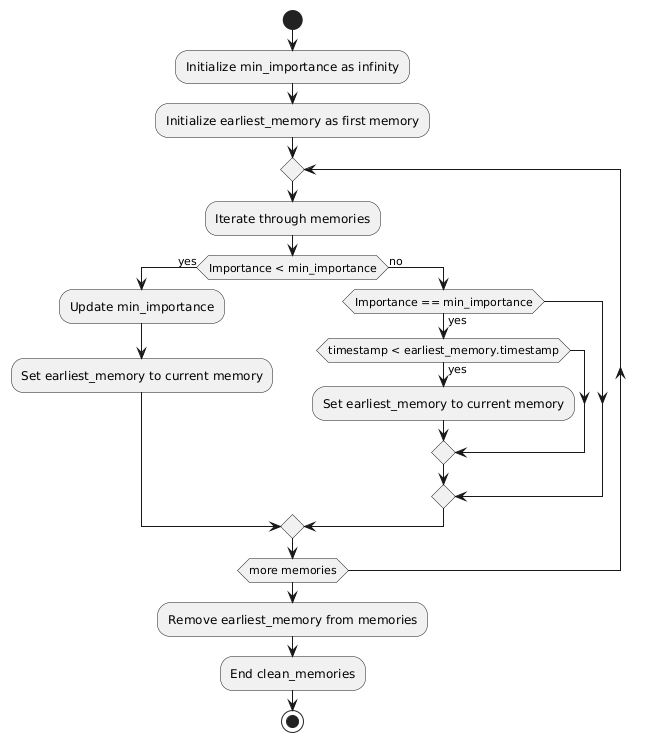

The diagram above was rendered by PlantUML. Its source (embedded in the PNG):
@startuml
start
:Initialize min_importance as infinity;
:Initialize earliest_memory as first memory;

repeat
    :Iterate through memories;
    if (Importance < min_importance) then (yes)
        :Update min_importance;
        :Set earliest_memory to current memory;
    else (no)
        if (Importance == min_importance) then (yes)
            if (timestamp < earliest_memory.timestamp) then (yes)
                :Set earliest_memory to current memory;
            endif
        endif
    endif
repeat while (more memories)

:Remove earliest_memory from memories;
:End clean_memories;
stop
@enduml